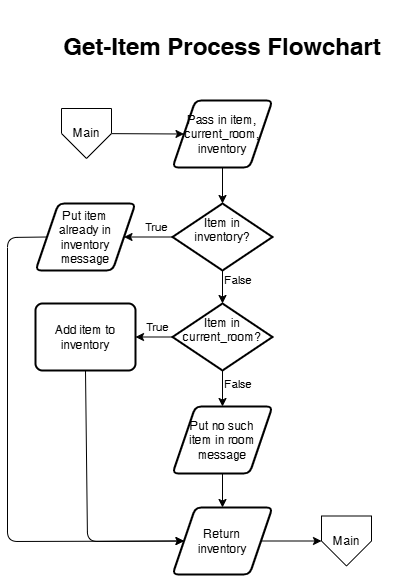

The diagram above was exported from draw.io. Its source (the exported page's mxGraphModel, read from the mxfile embedded in the PNG):
<mxGraphModel dx="875" dy="661" grid="1" gridSize="10" guides="1" tooltips="1" connect="1" arrows="1" fold="1" page="1" pageScale="1" pageWidth="850" pageHeight="1100" background="#ffffff" math="0" shadow="0">
  <root>
    <mxCell id="0" />
    <mxCell id="1" parent="0" />
    <mxCell id="2" value="&lt;h4&gt;Get-Item Process Flowchart&lt;/h4&gt;" style="text;html=1;align=center;verticalAlign=middle;whiteSpace=wrap;rounded=0;fontSize=24;autosize=1;" vertex="1" parent="1">
      <mxGeometry x="255" y="23" width="340" height="50" as="geometry" />
    </mxCell>
    <mxCell id="3" value="" style="edgeStyle=none;html=1;entryX=0.5;entryY=0;entryDx=0;entryDy=0;" edge="1" parent="1" source="7" target="23">
      <mxGeometry relative="1" as="geometry">
        <mxPoint x="425" y="403" as="targetPoint" />
      </mxGeometry>
    </mxCell>
    <mxCell id="4" value="False" style="edgeLabel;html=1;align=center;verticalAlign=middle;resizable=0;points=[];" vertex="1" connectable="0" parent="3">
      <mxGeometry x="0.2333" y="2" relative="1" as="geometry">
        <mxPoint x="14" y="-9" as="offset" />
      </mxGeometry>
    </mxCell>
    <mxCell id="5" value="" style="edgeStyle=none;html=1;" edge="1" parent="1" source="7" target="9">
      <mxGeometry relative="1" as="geometry" />
    </mxCell>
    <mxCell id="6" value="True" style="edgeLabel;html=1;align=center;verticalAlign=middle;resizable=0;points=[];" vertex="1" connectable="0" parent="5">
      <mxGeometry x="-0.1554" y="-2" relative="1" as="geometry">
        <mxPoint x="1" y="-8" as="offset" />
      </mxGeometry>
    </mxCell>
    <mxCell id="7" value="Item in &lt;br&gt;current_room?&lt;div&gt;&lt;br/&gt;&lt;/div&gt;" style="strokeWidth=2;shape=mxgraph.flowchart.decision;fontSize=12;aspect=fixed;whiteSpace=wrap;spacing=2;labelBackgroundColor=none;labelBorderColor=none;fontColor=default;html=1;container=0;" vertex="1" parent="1">
      <mxGeometry x="374.9999999999999" y="305" width="100" height="67" as="geometry" />
    </mxCell>
    <mxCell id="8" style="edgeStyle=none;html=1;exitX=0.5;exitY=1;exitDx=0;exitDy=0;entryX=0;entryY=0.5;entryDx=0;entryDy=0;" edge="1" parent="1" source="9" target="24">
      <mxGeometry relative="1" as="geometry">
        <Array as="points">
          <mxPoint x="290" y="543" />
        </Array>
      </mxGeometry>
    </mxCell>
    <mxCell id="9" value="Add item to inventory" style="rounded=1;absoluteArcSize=1;arcSize=14;strokeWidth=2;fontSize=12;whiteSpace=wrap;spacing=2;labelBackgroundColor=none;labelBorderColor=none;fontColor=default;html=1;aspect=fixed;container=0;" vertex="1" parent="1">
      <mxGeometry x="238" y="305" width="100" height="67" as="geometry" />
    </mxCell>
    <mxCell id="10" value="" style="edgeStyle=none;html=1;" edge="1" parent="1" source="14" target="7">
      <mxGeometry relative="1" as="geometry" />
    </mxCell>
    <mxCell id="11" value="False" style="edgeLabel;html=1;align=center;verticalAlign=middle;resizable=0;points=[];" vertex="1" connectable="0" parent="10">
      <mxGeometry x="0.2192" y="-3" relative="1" as="geometry">
        <mxPoint x="19" y="-11" as="offset" />
      </mxGeometry>
    </mxCell>
    <mxCell id="12" value="" style="edgeStyle=none;html=1;" edge="1" parent="1" source="14" target="16">
      <mxGeometry relative="1" as="geometry" />
    </mxCell>
    <mxCell id="13" value="True" style="edgeLabel;html=1;align=center;verticalAlign=middle;resizable=0;points=[];" vertex="1" connectable="0" parent="12">
      <mxGeometry x="-0.3566" relative="1" as="geometry">
        <mxPoint y="-10" as="offset" />
      </mxGeometry>
    </mxCell>
    <mxCell id="14" value="Item in &lt;br&gt;inventory?&lt;div&gt;&lt;br/&gt;&lt;/div&gt;" style="strokeWidth=2;shape=mxgraph.flowchart.decision;fontSize=12;aspect=fixed;whiteSpace=wrap;spacing=2;labelBackgroundColor=none;labelBorderColor=none;fontColor=default;html=1;container=0;" vertex="1" parent="1">
      <mxGeometry x="374.9999999999999" y="205" width="100" height="67" as="geometry" />
    </mxCell>
    <mxCell id="15" style="edgeStyle=none;html=1;exitX=0;exitY=0.5;exitDx=0;exitDy=0;entryX=0;entryY=0.5;entryDx=0;entryDy=0;" edge="1" parent="1" source="16" target="24">
      <mxGeometry relative="1" as="geometry">
        <Array as="points">
          <mxPoint x="210" y="239" />
          <mxPoint x="210" y="543" />
        </Array>
      </mxGeometry>
    </mxCell>
    <mxCell id="16" value="Put&amp;nbsp;item &lt;br&gt;already in inventory message" style="shape=parallelogram;strokeWidth=2;perimeter=parallelogramPerimeter;rounded=1;arcSize=12;size=0.23;fontSize=12;whiteSpace=wrap;spacing=2;labelBackgroundColor=none;labelBorderColor=none;fontColor=default;html=1;aspect=fixed;container=0;" vertex="1" parent="1">
      <mxGeometry x="237.9999999999999" y="205" width="100" height="67" as="geometry" />
    </mxCell>
    <mxCell id="17" value="" style="edgeStyle=none;html=1;entryX=0;entryY=0.5;entryDx=0;entryDy=0;" edge="1" parent="1" source="18" target="21">
      <mxGeometry relative="1" as="geometry">
        <mxPoint x="349" y="135" as="targetPoint" />
      </mxGeometry>
    </mxCell>
    <mxCell id="18" value="Main" style="verticalLabelPosition=middle;verticalAlign=middle;html=1;shape=offPageConnector;rounded=0;size=0.5;labelPosition=center;align=center;" vertex="1" parent="1">
      <mxGeometry x="264.0000000000001" y="110" width="50" height="50" as="geometry" />
    </mxCell>
    <mxCell id="19" value="Main" style="verticalLabelPosition=middle;verticalAlign=middle;html=1;shape=offPageConnector;rounded=0;size=0.5;labelPosition=center;align=center;" vertex="1" parent="1">
      <mxGeometry x="524.0000000000001" y="517.5" width="50" height="50" as="geometry" />
    </mxCell>
    <mxCell id="20" value="" style="edgeStyle=none;html=1;" edge="1" parent="1" source="21" target="14">
      <mxGeometry relative="1" as="geometry" />
    </mxCell>
    <mxCell id="21" value="Pass in&amp;nbsp;item, current_room, inventory" style="shape=parallelogram;strokeWidth=2;perimeter=parallelogramPerimeter;rounded=1;arcSize=12;size=0.23;fontSize=12;whiteSpace=wrap;spacing=2;labelBackgroundColor=none;labelBorderColor=none;fontColor=default;html=1;aspect=fixed;container=0;" vertex="1" parent="1">
      <mxGeometry x="374.9999999999999" y="102" width="100" height="67" as="geometry" />
    </mxCell>
    <mxCell id="22" value="" style="edgeStyle=none;html=1;" edge="1" parent="1" source="23" target="24">
      <mxGeometry relative="1" as="geometry" />
    </mxCell>
    <mxCell id="23" value="Put no such &lt;br&gt;item in room message" style="shape=parallelogram;strokeWidth=2;perimeter=parallelogramPerimeter;rounded=1;arcSize=12;size=0.23;fontSize=12;whiteSpace=wrap;spacing=2;labelBackgroundColor=none;labelBorderColor=none;fontColor=default;html=1;aspect=fixed;container=0;" vertex="1" parent="1">
      <mxGeometry x="374.9999999999999" y="408" width="100" height="67" as="geometry" />
    </mxCell>
    <mxCell id="24" value="Return&lt;br&gt;inventory" style="shape=parallelogram;strokeWidth=2;perimeter=parallelogramPerimeter;rounded=1;arcSize=12;size=0.23;fontSize=12;whiteSpace=wrap;spacing=2;labelBackgroundColor=none;labelBorderColor=none;fontColor=default;html=1;aspect=fixed;container=0;" vertex="1" parent="1">
      <mxGeometry x="374.9999999999999" y="509" width="100" height="67" as="geometry" />
    </mxCell>
    <mxCell id="25" style="edgeStyle=none;html=1;exitX=1;exitY=0.5;exitDx=0;exitDy=0;entryX=0;entryY=0.5;entryDx=0;entryDy=0;" edge="1" parent="1" source="24" target="19">
      <mxGeometry relative="1" as="geometry">
        <mxPoint x="504.0000000000002" y="542.5" as="targetPoint" />
      </mxGeometry>
    </mxCell>
  </root>
</mxGraphModel>